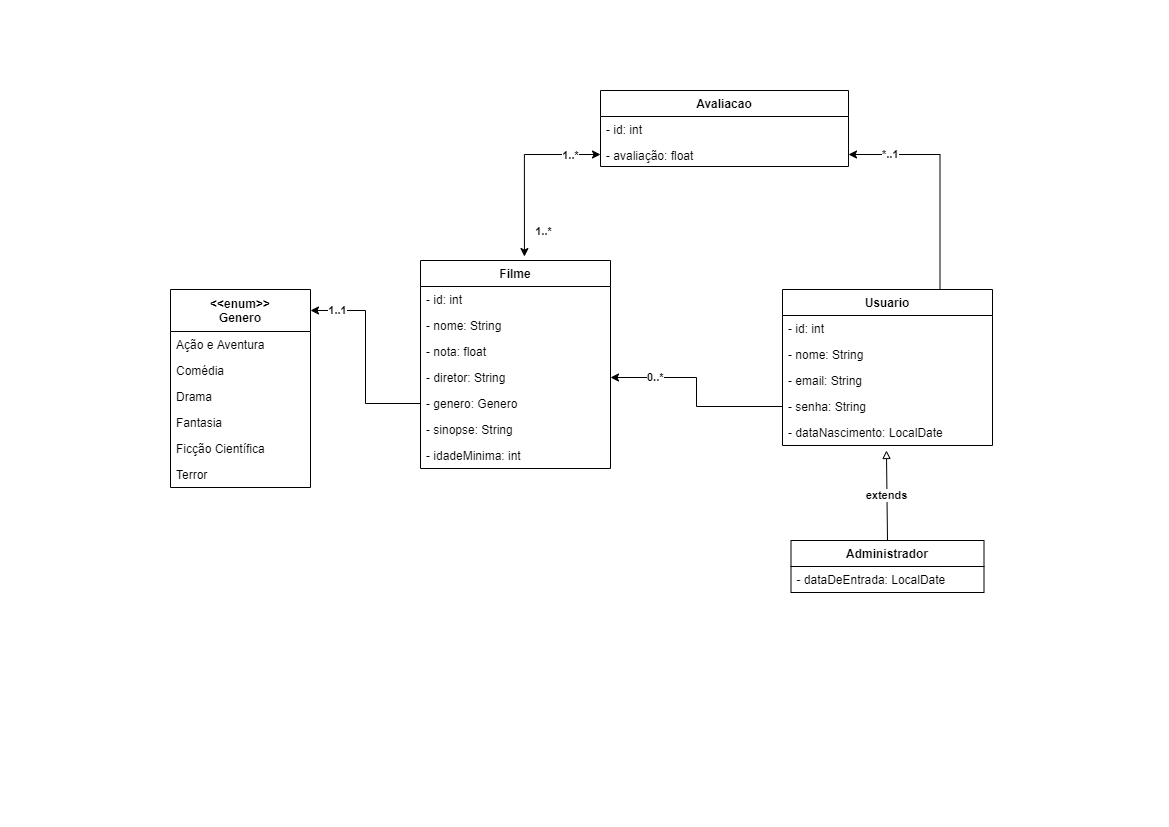

The diagram above was exported from draw.io. Its source (the exported page's mxGraphModel, read from the mxfile embedded in the PNG):
<mxGraphModel dx="1422" dy="737" grid="1" gridSize="10" guides="1" tooltips="1" connect="1" arrows="1" fold="1" page="1" pageScale="1" pageWidth="1169" pageHeight="827" math="0" shadow="0">
  <root>
    <mxCell id="0" />
    <mxCell id="1" parent="0" />
    <mxCell id="Suf4vjGG34aCbJ5GFLOs-2" value="Usuario" style="swimlane;fontStyle=1;align=center;verticalAlign=top;childLayout=stackLayout;horizontal=1;startSize=26;horizontalStack=0;resizeParent=1;resizeParentMax=0;resizeLast=0;collapsible=1;marginBottom=0;" parent="1" vertex="1">
      <mxGeometry x="782" y="289" width="210" height="156" as="geometry">
        <mxRectangle x="190" y="160" width="80" height="26" as="alternateBounds" />
      </mxGeometry>
    </mxCell>
    <mxCell id="_grypm7XNT4NVtMhdYN_-21" value="- id: int" style="text;strokeColor=none;fillColor=none;align=left;verticalAlign=top;spacingLeft=4;spacingRight=4;overflow=hidden;rotatable=0;points=[[0,0.5],[1,0.5]];portConstraint=eastwest;" parent="Suf4vjGG34aCbJ5GFLOs-2" vertex="1">
      <mxGeometry y="26" width="210" height="26" as="geometry" />
    </mxCell>
    <mxCell id="Suf4vjGG34aCbJ5GFLOs-7" value="- nome: String" style="text;strokeColor=none;fillColor=none;align=left;verticalAlign=top;spacingLeft=4;spacingRight=4;overflow=hidden;rotatable=0;points=[[0,0.5],[1,0.5]];portConstraint=eastwest;" parent="Suf4vjGG34aCbJ5GFLOs-2" vertex="1">
      <mxGeometry y="52" width="210" height="26" as="geometry" />
    </mxCell>
    <mxCell id="Suf4vjGG34aCbJ5GFLOs-3" value="- email: String" style="text;strokeColor=none;fillColor=none;align=left;verticalAlign=top;spacingLeft=4;spacingRight=4;overflow=hidden;rotatable=0;points=[[0,0.5],[1,0.5]];portConstraint=eastwest;" parent="Suf4vjGG34aCbJ5GFLOs-2" vertex="1">
      <mxGeometry y="78" width="210" height="26" as="geometry" />
    </mxCell>
    <mxCell id="Suf4vjGG34aCbJ5GFLOs-8" value="- senha: String" style="text;strokeColor=none;fillColor=none;align=left;verticalAlign=top;spacingLeft=4;spacingRight=4;overflow=hidden;rotatable=0;points=[[0,0.5],[1,0.5]];portConstraint=eastwest;" parent="Suf4vjGG34aCbJ5GFLOs-2" vertex="1">
      <mxGeometry y="104" width="210" height="26" as="geometry" />
    </mxCell>
    <mxCell id="OERIPeHeDOtY3aqlq2s6-24" value="- dataNascimento: LocalDate" style="text;strokeColor=none;fillColor=none;align=left;verticalAlign=top;spacingLeft=4;spacingRight=4;overflow=hidden;rotatable=0;points=[[0,0.5],[1,0.5]];portConstraint=eastwest;" parent="Suf4vjGG34aCbJ5GFLOs-2" vertex="1">
      <mxGeometry y="130" width="210" height="26" as="geometry" />
    </mxCell>
    <mxCell id="XIyPxaqcvsovRwgFzzfy-2" value="Filme" style="swimlane;fontStyle=1;align=center;verticalAlign=top;childLayout=stackLayout;horizontal=1;startSize=26;horizontalStack=0;resizeParent=1;resizeParentMax=0;resizeLast=0;collapsible=1;marginBottom=0;" parent="1" vertex="1">
      <mxGeometry x="420" y="260" width="190" height="208" as="geometry">
        <mxRectangle x="190" y="160" width="80" height="26" as="alternateBounds" />
      </mxGeometry>
    </mxCell>
    <mxCell id="_grypm7XNT4NVtMhdYN_-26" value="- id: int" style="text;strokeColor=none;fillColor=none;align=left;verticalAlign=top;spacingLeft=4;spacingRight=4;overflow=hidden;rotatable=0;points=[[0,0.5],[1,0.5]];portConstraint=eastwest;" parent="XIyPxaqcvsovRwgFzzfy-2" vertex="1">
      <mxGeometry y="26" width="190" height="26" as="geometry" />
    </mxCell>
    <mxCell id="XIyPxaqcvsovRwgFzzfy-3" value="- nome: String" style="text;strokeColor=none;fillColor=none;align=left;verticalAlign=top;spacingLeft=4;spacingRight=4;overflow=hidden;rotatable=0;points=[[0,0.5],[1,0.5]];portConstraint=eastwest;" parent="XIyPxaqcvsovRwgFzzfy-2" vertex="1">
      <mxGeometry y="52" width="190" height="26" as="geometry" />
    </mxCell>
    <mxCell id="XIyPxaqcvsovRwgFzzfy-5" value="- nota: float" style="text;strokeColor=none;fillColor=none;align=left;verticalAlign=top;spacingLeft=4;spacingRight=4;overflow=hidden;rotatable=0;points=[[0,0.5],[1,0.5]];portConstraint=eastwest;" parent="XIyPxaqcvsovRwgFzzfy-2" vertex="1">
      <mxGeometry y="78" width="190" height="26" as="geometry" />
    </mxCell>
    <mxCell id="XIyPxaqcvsovRwgFzzfy-12" value="- diretor: String" style="text;strokeColor=none;fillColor=none;align=left;verticalAlign=top;spacingLeft=4;spacingRight=4;overflow=hidden;rotatable=0;points=[[0,0.5],[1,0.5]];portConstraint=eastwest;" parent="XIyPxaqcvsovRwgFzzfy-2" vertex="1">
      <mxGeometry y="104" width="190" height="26" as="geometry" />
    </mxCell>
    <mxCell id="OERIPeHeDOtY3aqlq2s6-14" value="- genero: Genero" style="text;strokeColor=none;fillColor=none;align=left;verticalAlign=top;spacingLeft=4;spacingRight=4;overflow=hidden;rotatable=0;points=[[0,0.5],[1,0.5]];portConstraint=eastwest;" parent="XIyPxaqcvsovRwgFzzfy-2" vertex="1">
      <mxGeometry y="130" width="190" height="26" as="geometry" />
    </mxCell>
    <mxCell id="XIyPxaqcvsovRwgFzzfy-11" value="- sinopse: String" style="text;strokeColor=none;fillColor=none;align=left;verticalAlign=top;spacingLeft=4;spacingRight=4;overflow=hidden;rotatable=0;points=[[0,0.5],[1,0.5]];portConstraint=eastwest;" parent="XIyPxaqcvsovRwgFzzfy-2" vertex="1">
      <mxGeometry y="156" width="190" height="26" as="geometry" />
    </mxCell>
    <mxCell id="OERIPeHeDOtY3aqlq2s6-25" value="- idadeMinima: int" style="text;strokeColor=none;fillColor=none;align=left;verticalAlign=top;spacingLeft=4;spacingRight=4;overflow=hidden;rotatable=0;points=[[0,0.5],[1,0.5]];portConstraint=eastwest;" parent="XIyPxaqcvsovRwgFzzfy-2" vertex="1">
      <mxGeometry y="182" width="190" height="26" as="geometry" />
    </mxCell>
    <mxCell id="OERIPeHeDOtY3aqlq2s6-15" value="Avaliacao" style="swimlane;fontStyle=1;align=center;verticalAlign=top;childLayout=stackLayout;horizontal=1;startSize=26;horizontalStack=0;resizeParent=1;resizeParentMax=0;resizeLast=0;collapsible=1;marginBottom=0;" parent="1" vertex="1">
      <mxGeometry x="600" y="90" width="248" height="76" as="geometry" />
    </mxCell>
    <mxCell id="_grypm7XNT4NVtMhdYN_-25" value="- id: int" style="text;strokeColor=none;fillColor=none;align=left;verticalAlign=top;spacingLeft=4;spacingRight=4;overflow=hidden;rotatable=0;points=[[0,0.5],[1,0.5]];portConstraint=eastwest;" parent="OERIPeHeDOtY3aqlq2s6-15" vertex="1">
      <mxGeometry y="26" width="248" height="26" as="geometry" />
    </mxCell>
    <mxCell id="OERIPeHeDOtY3aqlq2s6-20" value="- avaliação: float" style="text;strokeColor=none;fillColor=none;align=left;verticalAlign=top;spacingLeft=4;spacingRight=4;overflow=hidden;rotatable=0;points=[[0,0.5],[1,0.5]];portConstraint=eastwest;" parent="OERIPeHeDOtY3aqlq2s6-15" vertex="1">
      <mxGeometry y="52" width="248" height="24" as="geometry" />
    </mxCell>
    <mxCell id="9LFZnZPjVcyVrqnSKO7U-11" value="extends" style="orthogonalLoop=1;jettySize=auto;html=1;exitX=0.5;exitY=0;exitDx=0;exitDy=0;rounded=0;endArrow=block;endFill=0;startArrow=none;startFill=0;entryX=0.495;entryY=1.192;entryDx=0;entryDy=0;entryPerimeter=0;fontStyle=1" parent="1" source="_grypm7XNT4NVtMhdYN_-17" target="OERIPeHeDOtY3aqlq2s6-24" edge="1">
      <mxGeometry relative="1" as="geometry">
        <mxPoint x="883" y="420" as="targetPoint" />
        <mxPoint x="887" y="550" as="sourcePoint" />
      </mxGeometry>
    </mxCell>
    <mxCell id="kQ575VwSInZfysDQzfuR-2" value="&lt;&lt;enum&gt;&gt;&#10;Genero" style="swimlane;fontStyle=1;childLayout=stackLayout;horizontal=1;startSize=42;fillColor=none;horizontalStack=0;resizeParent=1;resizeParentMax=0;resizeLast=0;collapsible=1;marginBottom=0;" parent="1" vertex="1">
      <mxGeometry x="170" y="289" width="140" height="198" as="geometry" />
    </mxCell>
    <mxCell id="kQ575VwSInZfysDQzfuR-3" value="Ação e Aventura" style="text;strokeColor=none;fillColor=none;align=left;verticalAlign=top;spacingLeft=4;spacingRight=4;overflow=hidden;rotatable=0;points=[[0,0.5],[1,0.5]];portConstraint=eastwest;" parent="kQ575VwSInZfysDQzfuR-2" vertex="1">
      <mxGeometry y="42" width="140" height="26" as="geometry" />
    </mxCell>
    <mxCell id="kQ575VwSInZfysDQzfuR-4" value="Comédia" style="text;strokeColor=none;fillColor=none;align=left;verticalAlign=top;spacingLeft=4;spacingRight=4;overflow=hidden;rotatable=0;points=[[0,0.5],[1,0.5]];portConstraint=eastwest;" parent="kQ575VwSInZfysDQzfuR-2" vertex="1">
      <mxGeometry y="68" width="140" height="26" as="geometry" />
    </mxCell>
    <mxCell id="kQ575VwSInZfysDQzfuR-10" value="Drama" style="text;strokeColor=none;fillColor=none;align=left;verticalAlign=top;spacingLeft=4;spacingRight=4;overflow=hidden;rotatable=0;points=[[0,0.5],[1,0.5]];portConstraint=eastwest;" parent="kQ575VwSInZfysDQzfuR-2" vertex="1">
      <mxGeometry y="94" width="140" height="26" as="geometry" />
    </mxCell>
    <mxCell id="kQ575VwSInZfysDQzfuR-11" value="Fantasia" style="text;strokeColor=none;fillColor=none;align=left;verticalAlign=top;spacingLeft=4;spacingRight=4;overflow=hidden;rotatable=0;points=[[0,0.5],[1,0.5]];portConstraint=eastwest;" parent="kQ575VwSInZfysDQzfuR-2" vertex="1">
      <mxGeometry y="120" width="140" height="26" as="geometry" />
    </mxCell>
    <mxCell id="kQ575VwSInZfysDQzfuR-12" value="Ficção Científica" style="text;strokeColor=none;fillColor=none;align=left;verticalAlign=top;spacingLeft=4;spacingRight=4;overflow=hidden;rotatable=0;points=[[0,0.5],[1,0.5]];portConstraint=eastwest;" parent="kQ575VwSInZfysDQzfuR-2" vertex="1">
      <mxGeometry y="146" width="140" height="26" as="geometry" />
    </mxCell>
    <mxCell id="kQ575VwSInZfysDQzfuR-5" value="Terror" style="text;strokeColor=none;fillColor=none;align=left;verticalAlign=top;spacingLeft=4;spacingRight=4;overflow=hidden;rotatable=0;points=[[0,0.5],[1,0.5]];portConstraint=eastwest;" parent="kQ575VwSInZfysDQzfuR-2" vertex="1">
      <mxGeometry y="172" width="140" height="26" as="geometry" />
    </mxCell>
    <mxCell id="kQ575VwSInZfysDQzfuR-14" style="edgeStyle=orthogonalEdgeStyle;rounded=0;orthogonalLoop=1;jettySize=auto;html=1;exitX=0;exitY=0.5;exitDx=0;exitDy=0;entryX=1;entryY=0.106;entryDx=0;entryDy=0;entryPerimeter=0;strokeColor=#000000;fontStyle=1" parent="1" source="OERIPeHeDOtY3aqlq2s6-14" target="kQ575VwSInZfysDQzfuR-2" edge="1">
      <mxGeometry relative="1" as="geometry" />
    </mxCell>
    <mxCell id="_grypm7XNT4NVtMhdYN_-11" value="1..1" style="edgeLabel;html=1;align=center;verticalAlign=middle;resizable=0;points=[];fontStyle=1" parent="kQ575VwSInZfysDQzfuR-14" vertex="1" connectable="0">
      <mxGeometry x="0.7989" relative="1" as="geometry">
        <mxPoint x="6.5" y="-0.99" as="offset" />
      </mxGeometry>
    </mxCell>
    <mxCell id="_grypm7XNT4NVtMhdYN_-4" value="0..*" style="rounded=0;orthogonalLoop=1;jettySize=auto;html=1;exitX=0;exitY=0.5;exitDx=0;exitDy=0;labelPosition=left;verticalLabelPosition=middle;align=left;verticalAlign=middle;fontStyle=1;endArrow=classic;endFill=1;entryX=1;entryY=0.5;entryDx=0;entryDy=0;edgeStyle=orthogonalEdgeStyle;" parent="1" source="Suf4vjGG34aCbJ5GFLOs-8" target="XIyPxaqcvsovRwgFzzfy-12" edge="1">
      <mxGeometry x="0.6491" relative="1" as="geometry">
        <mxPoint x="670" y="371" as="targetPoint" />
        <mxPoint as="offset" />
      </mxGeometry>
    </mxCell>
    <mxCell id="_grypm7XNT4NVtMhdYN_-5" value="&lt;span&gt;*..1&lt;/span&gt;" style="edgeStyle=orthogonalEdgeStyle;rounded=0;orthogonalLoop=1;jettySize=auto;html=1;exitX=1;exitY=0.5;exitDx=0;exitDy=0;entryX=0.75;entryY=0;entryDx=0;entryDy=0;align=left;startArrow=classic;startFill=1;endArrow=none;endFill=0;fontStyle=1" parent="1" source="OERIPeHeDOtY3aqlq2s6-20" target="Suf4vjGG34aCbJ5GFLOs-2" edge="1">
      <mxGeometry x="-0.7174" relative="1" as="geometry">
        <mxPoint as="offset" />
      </mxGeometry>
    </mxCell>
    <mxCell id="_grypm7XNT4NVtMhdYN_-7" style="edgeStyle=orthogonalEdgeStyle;rounded=0;orthogonalLoop=1;jettySize=auto;html=1;exitX=0;exitY=0.5;exitDx=0;exitDy=0;entryX=0.547;entryY=-0.019;entryDx=0;entryDy=0;entryPerimeter=0;align=left;startArrow=classic;startFill=1;" parent="1" source="OERIPeHeDOtY3aqlq2s6-20" target="XIyPxaqcvsovRwgFzzfy-2" edge="1">
      <mxGeometry relative="1" as="geometry" />
    </mxCell>
    <mxCell id="_grypm7XNT4NVtMhdYN_-9" value="1..*" style="edgeLabel;html=1;align=center;verticalAlign=middle;resizable=0;points=[];fontStyle=1" parent="_grypm7XNT4NVtMhdYN_-7" vertex="1" connectable="0">
      <mxGeometry x="-0.7973" y="1" relative="1" as="geometry">
        <mxPoint x="-40" y="75" as="offset" />
      </mxGeometry>
    </mxCell>
    <mxCell id="_grypm7XNT4NVtMhdYN_-10" value="1..*" style="edgeLabel;html=1;align=center;verticalAlign=middle;resizable=0;points=[];fontStyle=1" parent="_grypm7XNT4NVtMhdYN_-7" vertex="1" connectable="0">
      <mxGeometry x="-0.8424" y="5" relative="1" as="geometry">
        <mxPoint x="-16.7" y="-5" as="offset" />
      </mxGeometry>
    </mxCell>
    <mxCell id="_grypm7XNT4NVtMhdYN_-17" value="Administrador" style="swimlane;fontStyle=1;childLayout=stackLayout;horizontal=1;startSize=26;fillColor=none;horizontalStack=0;resizeParent=1;resizeParentMax=0;resizeLast=0;collapsible=1;marginBottom=0;" parent="1" vertex="1">
      <mxGeometry x="790.5" y="540" width="193" height="52" as="geometry" />
    </mxCell>
    <mxCell id="6f8VApgawIolWMbGuIKg-1" value="- dataDeEntrada: LocalDate" style="text;strokeColor=none;fillColor=none;align=left;verticalAlign=top;spacingLeft=4;spacingRight=4;overflow=hidden;rotatable=0;points=[[0,0.5],[1,0.5]];portConstraint=eastwest;" parent="_grypm7XNT4NVtMhdYN_-17" vertex="1">
      <mxGeometry y="26" width="193" height="26" as="geometry" />
    </mxCell>
  </root>
</mxGraphModel>